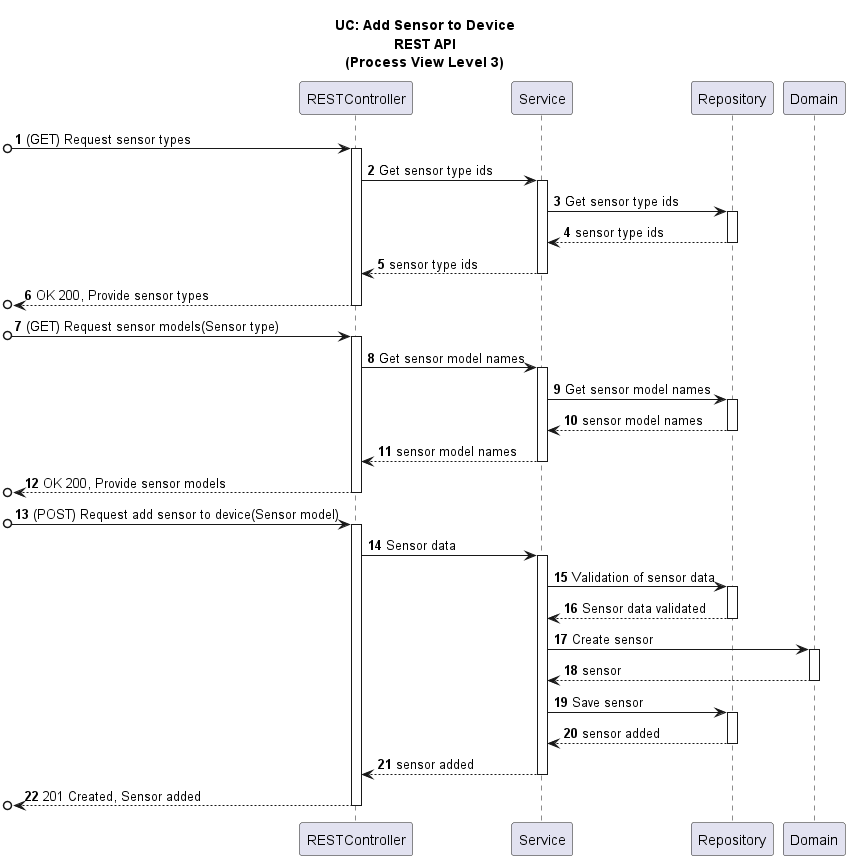

The diagram above was rendered by PlantUML. Its source (embedded in the PNG):
@startuml

title UC: Add Sensor to Device\nREST API\n(Process View Level 3)
autonumber

participant "RESTController" as RC
participant "Service" as S
participant "Repository" as R
participant "Domain" as D


[o-> RC : (GET) Request sensor types
activate RC
RC -> S: Get sensor type ids
activate S
S -> R: Get sensor type ids
activate R
R --> S: sensor type ids
deactivate R
deactivate D
S --> RC: sensor type ids
deactivate S
[o<--RC : OK 200, Provide sensor types
deactivate RC

[o-> RC : (GET) Request sensor models(Sensor type)
activate RC
RC -> S: Get sensor model names
activate S
S -> R: Get sensor model names
activate R
R --> S: sensor model names
deactivate R
deactivate D
S --> RC: sensor model names
deactivate S
[o<--RC : OK 200, Provide sensor models
deactivate RC

[o-> RC: (POST) Request add sensor to device(Sensor model)
activate RC
RC -> S: Sensor data
activate S
S -> R : Validation of sensor data
activate R
R --> S : Sensor data validated
deactivate R
S -> D : Create sensor
activate D
D --> S: sensor
deactivate D
S -> R: Save sensor
activate R
R --> S: sensor added
deactivate R
S --> RC: sensor added
deactivate S
[o<-- RC: 201 Created, Sensor added
deactivate RC

@enduml